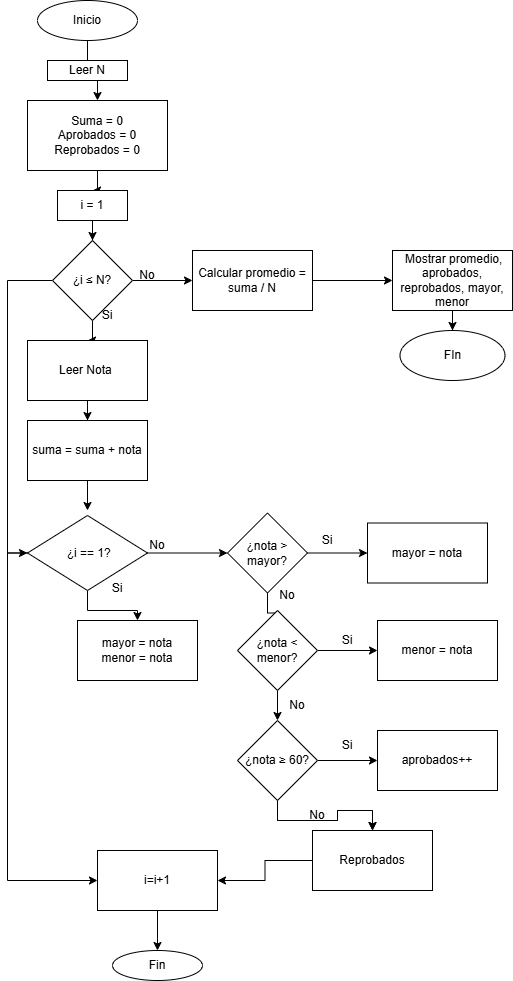

The diagram above was exported from draw.io. Its source (the exported page's mxGraphModel, read from the mxfile embedded in the PNG):
<mxGraphModel dx="774" dy="451" grid="1" gridSize="10" guides="1" tooltips="1" connect="1" arrows="1" fold="1" page="1" pageScale="1" pageWidth="827" pageHeight="1169" math="0" shadow="0">
  <root>
    <mxCell id="0" />
    <mxCell id="1" parent="0" />
    <mxCell id="tLPxVmdJf_y-erVSfVrv-4" edge="1" parent="1" source="tLPxVmdJf_y-erVSfVrv-1" style="edgeStyle=orthogonalEdgeStyle;rounded=0;orthogonalLoop=1;jettySize=auto;html=1;" target="tLPxVmdJf_y-erVSfVrv-3" value="">
      <mxGeometry relative="1" as="geometry" />
    </mxCell>
    <mxCell id="tLPxVmdJf_y-erVSfVrv-1" parent="1" style="ellipse;whiteSpace=wrap;html=1;" value="Inicio" vertex="1">
      <mxGeometry height="40" width="100" x="280" y="30" as="geometry" />
    </mxCell>
    <mxCell id="tLPxVmdJf_y-erVSfVrv-2" parent="1" style="rounded=0;whiteSpace=wrap;html=1;" value="Leer N" vertex="1">
      <mxGeometry height="20" width="80" x="290" y="90" as="geometry" />
    </mxCell>
    <mxCell id="tLPxVmdJf_y-erVSfVrv-6" edge="1" parent="1" source="tLPxVmdJf_y-erVSfVrv-3" style="edgeStyle=orthogonalEdgeStyle;rounded=0;orthogonalLoop=1;jettySize=auto;html=1;" target="tLPxVmdJf_y-erVSfVrv-5" value="">
      <mxGeometry relative="1" as="geometry" />
    </mxCell>
    <mxCell id="tLPxVmdJf_y-erVSfVrv-3" parent="1" style="rounded=0;whiteSpace=wrap;html=1;" value="Suma = 0&lt;br&gt;Aprobados = 0&lt;br&gt;Reprobados = 0" vertex="1">
      <mxGeometry height="70" width="140" x="270" y="130" as="geometry" />
    </mxCell>
    <mxCell id="tLPxVmdJf_y-erVSfVrv-8" edge="1" parent="1" source="tLPxVmdJf_y-erVSfVrv-5" style="edgeStyle=orthogonalEdgeStyle;rounded=0;orthogonalLoop=1;jettySize=auto;html=1;" target="tLPxVmdJf_y-erVSfVrv-7" value="">
      <mxGeometry relative="1" as="geometry" />
    </mxCell>
    <mxCell id="tLPxVmdJf_y-erVSfVrv-5" parent="1" style="whiteSpace=wrap;html=1;rounded=0;" value="i = 1" vertex="1">
      <mxGeometry height="30" width="70" x="300" y="220" as="geometry" />
    </mxCell>
    <mxCell id="tLPxVmdJf_y-erVSfVrv-10" edge="1" parent="1" source="tLPxVmdJf_y-erVSfVrv-7" style="edgeStyle=orthogonalEdgeStyle;rounded=0;orthogonalLoop=1;jettySize=auto;html=1;" target="tLPxVmdJf_y-erVSfVrv-9" value="">
      <mxGeometry relative="1" as="geometry" />
    </mxCell>
    <mxCell id="tLPxVmdJf_y-erVSfVrv-17" edge="1" parent="1" source="tLPxVmdJf_y-erVSfVrv-7" style="edgeStyle=orthogonalEdgeStyle;rounded=0;orthogonalLoop=1;jettySize=auto;html=1;" target="tLPxVmdJf_y-erVSfVrv-16" value="">
      <mxGeometry relative="1" as="geometry" />
    </mxCell>
    <mxCell id="tLPxVmdJf_y-erVSfVrv-51" edge="1" parent="1" source="tLPxVmdJf_y-erVSfVrv-7" style="edgeStyle=orthogonalEdgeStyle;rounded=0;orthogonalLoop=1;jettySize=auto;html=1;exitX=0;exitY=0.5;exitDx=0;exitDy=0;entryX=0;entryY=0.5;entryDx=0;entryDy=0;" target="tLPxVmdJf_y-erVSfVrv-22">
      <mxGeometry relative="1" as="geometry" />
    </mxCell>
    <mxCell id="tLPxVmdJf_y-erVSfVrv-7" parent="1" style="rhombus;whiteSpace=wrap;html=1;" value="¿i ≤ N?" vertex="1">
      <mxGeometry height="80" width="80" x="295" y="270" as="geometry" />
    </mxCell>
    <mxCell id="tLPxVmdJf_y-erVSfVrv-13" edge="1" parent="1" source="tLPxVmdJf_y-erVSfVrv-9" style="edgeStyle=orthogonalEdgeStyle;rounded=0;orthogonalLoop=1;jettySize=auto;html=1;" target="tLPxVmdJf_y-erVSfVrv-12" value="">
      <mxGeometry relative="1" as="geometry" />
    </mxCell>
    <mxCell id="tLPxVmdJf_y-erVSfVrv-9" parent="1" style="whiteSpace=wrap;html=1;" value="Calcular promedio = suma / N" vertex="1">
      <mxGeometry height="60" width="120" x="435" y="280" as="geometry" />
    </mxCell>
    <mxCell id="tLPxVmdJf_y-erVSfVrv-11" parent="1" style="text;html=1;whiteSpace=wrap;strokeColor=none;fillColor=none;align=center;verticalAlign=middle;rounded=0;" value="No" vertex="1">
      <mxGeometry height="30" width="60" x="360" y="290" as="geometry" />
    </mxCell>
    <mxCell id="tLPxVmdJf_y-erVSfVrv-15" edge="1" parent="1" source="tLPxVmdJf_y-erVSfVrv-12" style="edgeStyle=orthogonalEdgeStyle;rounded=0;orthogonalLoop=1;jettySize=auto;html=1;" target="tLPxVmdJf_y-erVSfVrv-14" value="">
      <mxGeometry relative="1" as="geometry" />
    </mxCell>
    <mxCell id="tLPxVmdJf_y-erVSfVrv-12" parent="1" style="whiteSpace=wrap;html=1;" value="&amp;nbsp;Mostrar promedio, aprobados, reprobados, mayor, menor" vertex="1">
      <mxGeometry height="60" width="120" x="635" y="280" as="geometry" />
    </mxCell>
    <mxCell id="tLPxVmdJf_y-erVSfVrv-14" parent="1" style="ellipse;whiteSpace=wrap;html=1;" value="FIn" vertex="1">
      <mxGeometry height="50" width="105" x="642.5" y="360" as="geometry" />
    </mxCell>
    <mxCell id="tLPxVmdJf_y-erVSfVrv-19" edge="1" parent="1" source="tLPxVmdJf_y-erVSfVrv-16" style="edgeStyle=orthogonalEdgeStyle;rounded=0;orthogonalLoop=1;jettySize=auto;html=1;" target="tLPxVmdJf_y-erVSfVrv-18" value="">
      <mxGeometry relative="1" as="geometry" />
    </mxCell>
    <mxCell id="tLPxVmdJf_y-erVSfVrv-16" parent="1" style="whiteSpace=wrap;html=1;" value="Leer Nota&amp;nbsp;" vertex="1">
      <mxGeometry height="60" width="120" x="270" y="370" as="geometry" />
    </mxCell>
    <mxCell id="tLPxVmdJf_y-erVSfVrv-21" edge="1" parent="1" source="tLPxVmdJf_y-erVSfVrv-18" style="edgeStyle=orthogonalEdgeStyle;rounded=0;orthogonalLoop=1;jettySize=auto;html=1;" value="">
      <mxGeometry relative="1" as="geometry">
        <mxPoint x="330" y="540" as="targetPoint" />
      </mxGeometry>
    </mxCell>
    <mxCell id="tLPxVmdJf_y-erVSfVrv-18" parent="1" style="whiteSpace=wrap;html=1;" value="suma = suma + nota" vertex="1">
      <mxGeometry height="60" width="120" x="270" y="450" as="geometry" />
    </mxCell>
    <mxCell id="tLPxVmdJf_y-erVSfVrv-24" edge="1" parent="1" source="tLPxVmdJf_y-erVSfVrv-22" style="edgeStyle=orthogonalEdgeStyle;rounded=0;orthogonalLoop=1;jettySize=auto;html=1;" target="tLPxVmdJf_y-erVSfVrv-23" value="">
      <mxGeometry relative="1" as="geometry" />
    </mxCell>
    <mxCell id="tLPxVmdJf_y-erVSfVrv-27" edge="1" parent="1" source="tLPxVmdJf_y-erVSfVrv-22" style="edgeStyle=orthogonalEdgeStyle;rounded=0;orthogonalLoop=1;jettySize=auto;html=1;" value="">
      <mxGeometry relative="1" as="geometry">
        <mxPoint x="470" y="582.5" as="targetPoint" />
      </mxGeometry>
    </mxCell>
    <mxCell id="tLPxVmdJf_y-erVSfVrv-56" edge="1" parent="1" source="tLPxVmdJf_y-erVSfVrv-22" style="edgeStyle=orthogonalEdgeStyle;rounded=0;orthogonalLoop=1;jettySize=auto;html=1;exitX=0;exitY=0.5;exitDx=0;exitDy=0;entryX=0;entryY=0.5;entryDx=0;entryDy=0;" target="tLPxVmdJf_y-erVSfVrv-54">
      <mxGeometry relative="1" as="geometry" />
    </mxCell>
    <mxCell id="tLPxVmdJf_y-erVSfVrv-22" parent="1" style="rhombus;whiteSpace=wrap;html=1;" value="&amp;nbsp;¿i == 1?" vertex="1">
      <mxGeometry height="75" width="120" x="270" y="545" as="geometry" />
    </mxCell>
    <mxCell id="tLPxVmdJf_y-erVSfVrv-23" parent="1" style="whiteSpace=wrap;html=1;" value="mayor = nota&lt;br&gt;menor = nota" vertex="1">
      <mxGeometry height="60" width="120" x="320" y="650" as="geometry" />
    </mxCell>
    <mxCell id="tLPxVmdJf_y-erVSfVrv-25" parent="1" style="text;html=1;whiteSpace=wrap;strokeColor=none;fillColor=none;align=center;verticalAlign=middle;rounded=0;" value="Si&lt;div&gt;&lt;br&gt;&lt;/div&gt;" vertex="1">
      <mxGeometry height="30" width="60" x="330" y="610" as="geometry" />
    </mxCell>
    <mxCell id="tLPxVmdJf_y-erVSfVrv-28" parent="1" style="text;html=1;whiteSpace=wrap;strokeColor=none;fillColor=none;align=center;verticalAlign=middle;rounded=0;" value="No" vertex="1">
      <mxGeometry height="30" width="60" x="370" y="560" as="geometry" />
    </mxCell>
    <mxCell id="tLPxVmdJf_y-erVSfVrv-31" edge="1" parent="1" source="tLPxVmdJf_y-erVSfVrv-29" style="edgeStyle=orthogonalEdgeStyle;rounded=0;orthogonalLoop=1;jettySize=auto;html=1;" target="tLPxVmdJf_y-erVSfVrv-30" value="">
      <mxGeometry relative="1" as="geometry" />
    </mxCell>
    <mxCell id="tLPxVmdJf_y-erVSfVrv-34" edge="1" parent="1" source="tLPxVmdJf_y-erVSfVrv-29" style="edgeStyle=orthogonalEdgeStyle;rounded=0;orthogonalLoop=1;jettySize=auto;html=1;" value="">
      <mxGeometry relative="1" as="geometry">
        <mxPoint x="520" y="640" as="targetPoint" />
      </mxGeometry>
    </mxCell>
    <mxCell id="tLPxVmdJf_y-erVSfVrv-29" parent="1" style="rhombus;whiteSpace=wrap;html=1;" value="¿nota &amp;gt; mayor?" vertex="1">
      <mxGeometry height="80" width="80" x="470" y="542.5" as="geometry" />
    </mxCell>
    <mxCell id="tLPxVmdJf_y-erVSfVrv-30" parent="1" style="whiteSpace=wrap;html=1;" value="mayor = nota" vertex="1">
      <mxGeometry height="60" width="120" x="610" y="552.5" as="geometry" />
    </mxCell>
    <mxCell id="tLPxVmdJf_y-erVSfVrv-32" parent="1" style="text;html=1;whiteSpace=wrap;strokeColor=none;fillColor=none;align=center;verticalAlign=middle;rounded=0;" value="Si" vertex="1">
      <mxGeometry height="30" width="60" x="540" y="555" as="geometry" />
    </mxCell>
    <mxCell id="tLPxVmdJf_y-erVSfVrv-35" parent="1" style="text;html=1;whiteSpace=wrap;strokeColor=none;fillColor=none;align=center;verticalAlign=middle;rounded=0;" value="No" vertex="1">
      <mxGeometry height="30" width="60" x="500" y="610" as="geometry" />
    </mxCell>
    <mxCell id="tLPxVmdJf_y-erVSfVrv-38" edge="1" parent="1" source="tLPxVmdJf_y-erVSfVrv-36" style="edgeStyle=orthogonalEdgeStyle;rounded=0;orthogonalLoop=1;jettySize=auto;html=1;" target="tLPxVmdJf_y-erVSfVrv-37" value="">
      <mxGeometry relative="1" as="geometry" />
    </mxCell>
    <mxCell id="tLPxVmdJf_y-erVSfVrv-41" edge="1" parent="1" source="tLPxVmdJf_y-erVSfVrv-36" style="edgeStyle=orthogonalEdgeStyle;rounded=0;orthogonalLoop=1;jettySize=auto;html=1;" target="tLPxVmdJf_y-erVSfVrv-40" value="">
      <mxGeometry relative="1" as="geometry" />
    </mxCell>
    <mxCell id="tLPxVmdJf_y-erVSfVrv-36" parent="1" style="rhombus;whiteSpace=wrap;html=1;" value="¿nota &amp;lt; menor?" vertex="1">
      <mxGeometry height="80" width="80" x="480" y="640" as="geometry" />
    </mxCell>
    <mxCell id="tLPxVmdJf_y-erVSfVrv-37" parent="1" style="whiteSpace=wrap;html=1;" value="menor = nota" vertex="1">
      <mxGeometry height="60" width="120" x="620" y="650" as="geometry" />
    </mxCell>
    <mxCell id="tLPxVmdJf_y-erVSfVrv-39" parent="1" style="text;html=1;whiteSpace=wrap;strokeColor=none;fillColor=none;align=center;verticalAlign=middle;rounded=0;" value="Si" vertex="1">
      <mxGeometry height="30" width="60" x="560" y="655" as="geometry" />
    </mxCell>
    <mxCell id="tLPxVmdJf_y-erVSfVrv-44" edge="1" parent="1" source="tLPxVmdJf_y-erVSfVrv-40" style="edgeStyle=orthogonalEdgeStyle;rounded=0;orthogonalLoop=1;jettySize=auto;html=1;" target="tLPxVmdJf_y-erVSfVrv-43" value="">
      <mxGeometry relative="1" as="geometry" />
    </mxCell>
    <mxCell id="tLPxVmdJf_y-erVSfVrv-47" edge="1" parent="1" source="tLPxVmdJf_y-erVSfVrv-40" style="edgeStyle=orthogonalEdgeStyle;rounded=0;orthogonalLoop=1;jettySize=auto;html=1;" target="tLPxVmdJf_y-erVSfVrv-46" value="">
      <mxGeometry relative="1" as="geometry" />
    </mxCell>
    <mxCell id="tLPxVmdJf_y-erVSfVrv-53" edge="1" parent="1" source="tLPxVmdJf_y-erVSfVrv-40" style="edgeStyle=orthogonalEdgeStyle;rounded=0;orthogonalLoop=1;jettySize=auto;html=1;" target="tLPxVmdJf_y-erVSfVrv-46" value="">
      <mxGeometry relative="1" as="geometry" />
    </mxCell>
    <mxCell id="tLPxVmdJf_y-erVSfVrv-40" parent="1" style="rhombus;whiteSpace=wrap;html=1;" value="¿nota ≥ 60?" vertex="1">
      <mxGeometry height="80" width="80" x="480" y="750" as="geometry" />
    </mxCell>
    <mxCell id="tLPxVmdJf_y-erVSfVrv-42" parent="1" style="text;html=1;whiteSpace=wrap;strokeColor=none;fillColor=none;align=center;verticalAlign=middle;rounded=0;" value="No" vertex="1">
      <mxGeometry height="30" width="60" x="510" y="720" as="geometry" />
    </mxCell>
    <mxCell id="tLPxVmdJf_y-erVSfVrv-43" parent="1" style="whiteSpace=wrap;html=1;" value="aprobados++" vertex="1">
      <mxGeometry height="60" width="120" x="620" y="760" as="geometry" />
    </mxCell>
    <mxCell id="tLPxVmdJf_y-erVSfVrv-45" parent="1" style="text;html=1;whiteSpace=wrap;strokeColor=none;fillColor=none;align=center;verticalAlign=middle;rounded=0;" value="Si" vertex="1">
      <mxGeometry height="30" width="60" x="560" y="760" as="geometry" />
    </mxCell>
    <mxCell id="tLPxVmdJf_y-erVSfVrv-55" edge="1" parent="1" source="tLPxVmdJf_y-erVSfVrv-46" style="edgeStyle=orthogonalEdgeStyle;rounded=0;orthogonalLoop=1;jettySize=auto;html=1;" target="tLPxVmdJf_y-erVSfVrv-54" value="">
      <mxGeometry relative="1" as="geometry" />
    </mxCell>
    <mxCell id="tLPxVmdJf_y-erVSfVrv-46" parent="1" style="whiteSpace=wrap;html=1;" value="Reprobados" vertex="1">
      <mxGeometry height="60" width="120" x="555" y="860" as="geometry" />
    </mxCell>
    <mxCell id="tLPxVmdJf_y-erVSfVrv-48" parent="1" style="text;html=1;whiteSpace=wrap;strokeColor=none;fillColor=none;align=center;verticalAlign=middle;rounded=0;" value="No" vertex="1">
      <mxGeometry height="30" width="60" x="530" y="830" as="geometry" />
    </mxCell>
    <mxCell id="tLPxVmdJf_y-erVSfVrv-50" parent="1" style="text;html=1;whiteSpace=wrap;strokeColor=none;fillColor=none;align=center;verticalAlign=middle;rounded=0;" value="Si" vertex="1">
      <mxGeometry height="30" width="60" x="320" y="330" as="geometry" />
    </mxCell>
    <mxCell id="tLPxVmdJf_y-erVSfVrv-58" edge="1" parent="1" source="tLPxVmdJf_y-erVSfVrv-54" style="edgeStyle=orthogonalEdgeStyle;rounded=0;orthogonalLoop=1;jettySize=auto;html=1;" target="tLPxVmdJf_y-erVSfVrv-57" value="">
      <mxGeometry relative="1" as="geometry" />
    </mxCell>
    <mxCell id="tLPxVmdJf_y-erVSfVrv-54" parent="1" style="whiteSpace=wrap;html=1;" value="i=i+1" vertex="1">
      <mxGeometry height="60" width="120" x="340" y="880" as="geometry" />
    </mxCell>
    <mxCell id="tLPxVmdJf_y-erVSfVrv-57" parent="1" style="ellipse;whiteSpace=wrap;html=1;" value="Fin" vertex="1">
      <mxGeometry height="30" width="90" x="355" y="980" as="geometry" />
    </mxCell>
  </root>
</mxGraphModel>